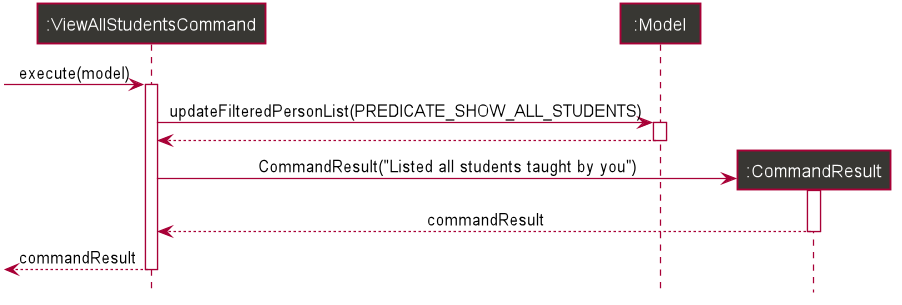

The diagram above was rendered by PlantUML. Its source (embedded in the PNG):
@startuml









skinparam BackgroundColor #FFFFFFF

skinparam Shadowing false

skinparam Class {
    FontColor #FFFFFF
    BorderThickness 1
    BorderColor #FFFFFF
    StereotypeFontColor #FFFFFF
    FontName Arial
}

skinparam Actor {
    BorderColor #000000
    Color #000000
    FontName Arial
}

skinparam Sequence {
    MessageAlign center
    BoxFontSize 15
    BoxPadding 0
    BoxFontColor #FFFFFF
    FontName Arial
}

skinparam Participant {
    FontColor #FFFFFFF
    Padding 20
}

skinparam MinClassWidth 50
skinparam ParticipantPadding 10
skinparam Shadowing false
skinparam DefaultTextAlignment center
skinparam packageStyle Rectangle

hide footbox
hide members
hide circle

participant ":ViewAllStudentsCommand" as ViewAllStudentsCommand #383733
participant ":Model" as Model #383733
participant ":CommandResult" as CommandResult #383733

[-> ViewAllStudentsCommand : execute(model)
activate ViewAllStudentsCommand

ViewAllStudentsCommand -> Model : updateFilteredPersonList(PREDICATE_SHOW_ALL_STUDENTS)

activate Model

Model --> ViewAllStudentsCommand

deactivate Model

create CommandResult

ViewAllStudentsCommand -> CommandResult : CommandResult("Listed all students taught by you")

activate CommandResult

CommandResult --> ViewAllStudentsCommand : commandResult

deactivate CommandResult

[<-- ViewAllStudentsCommand : commandResult

deactivate ViewAllStudentsCommand

@enduml